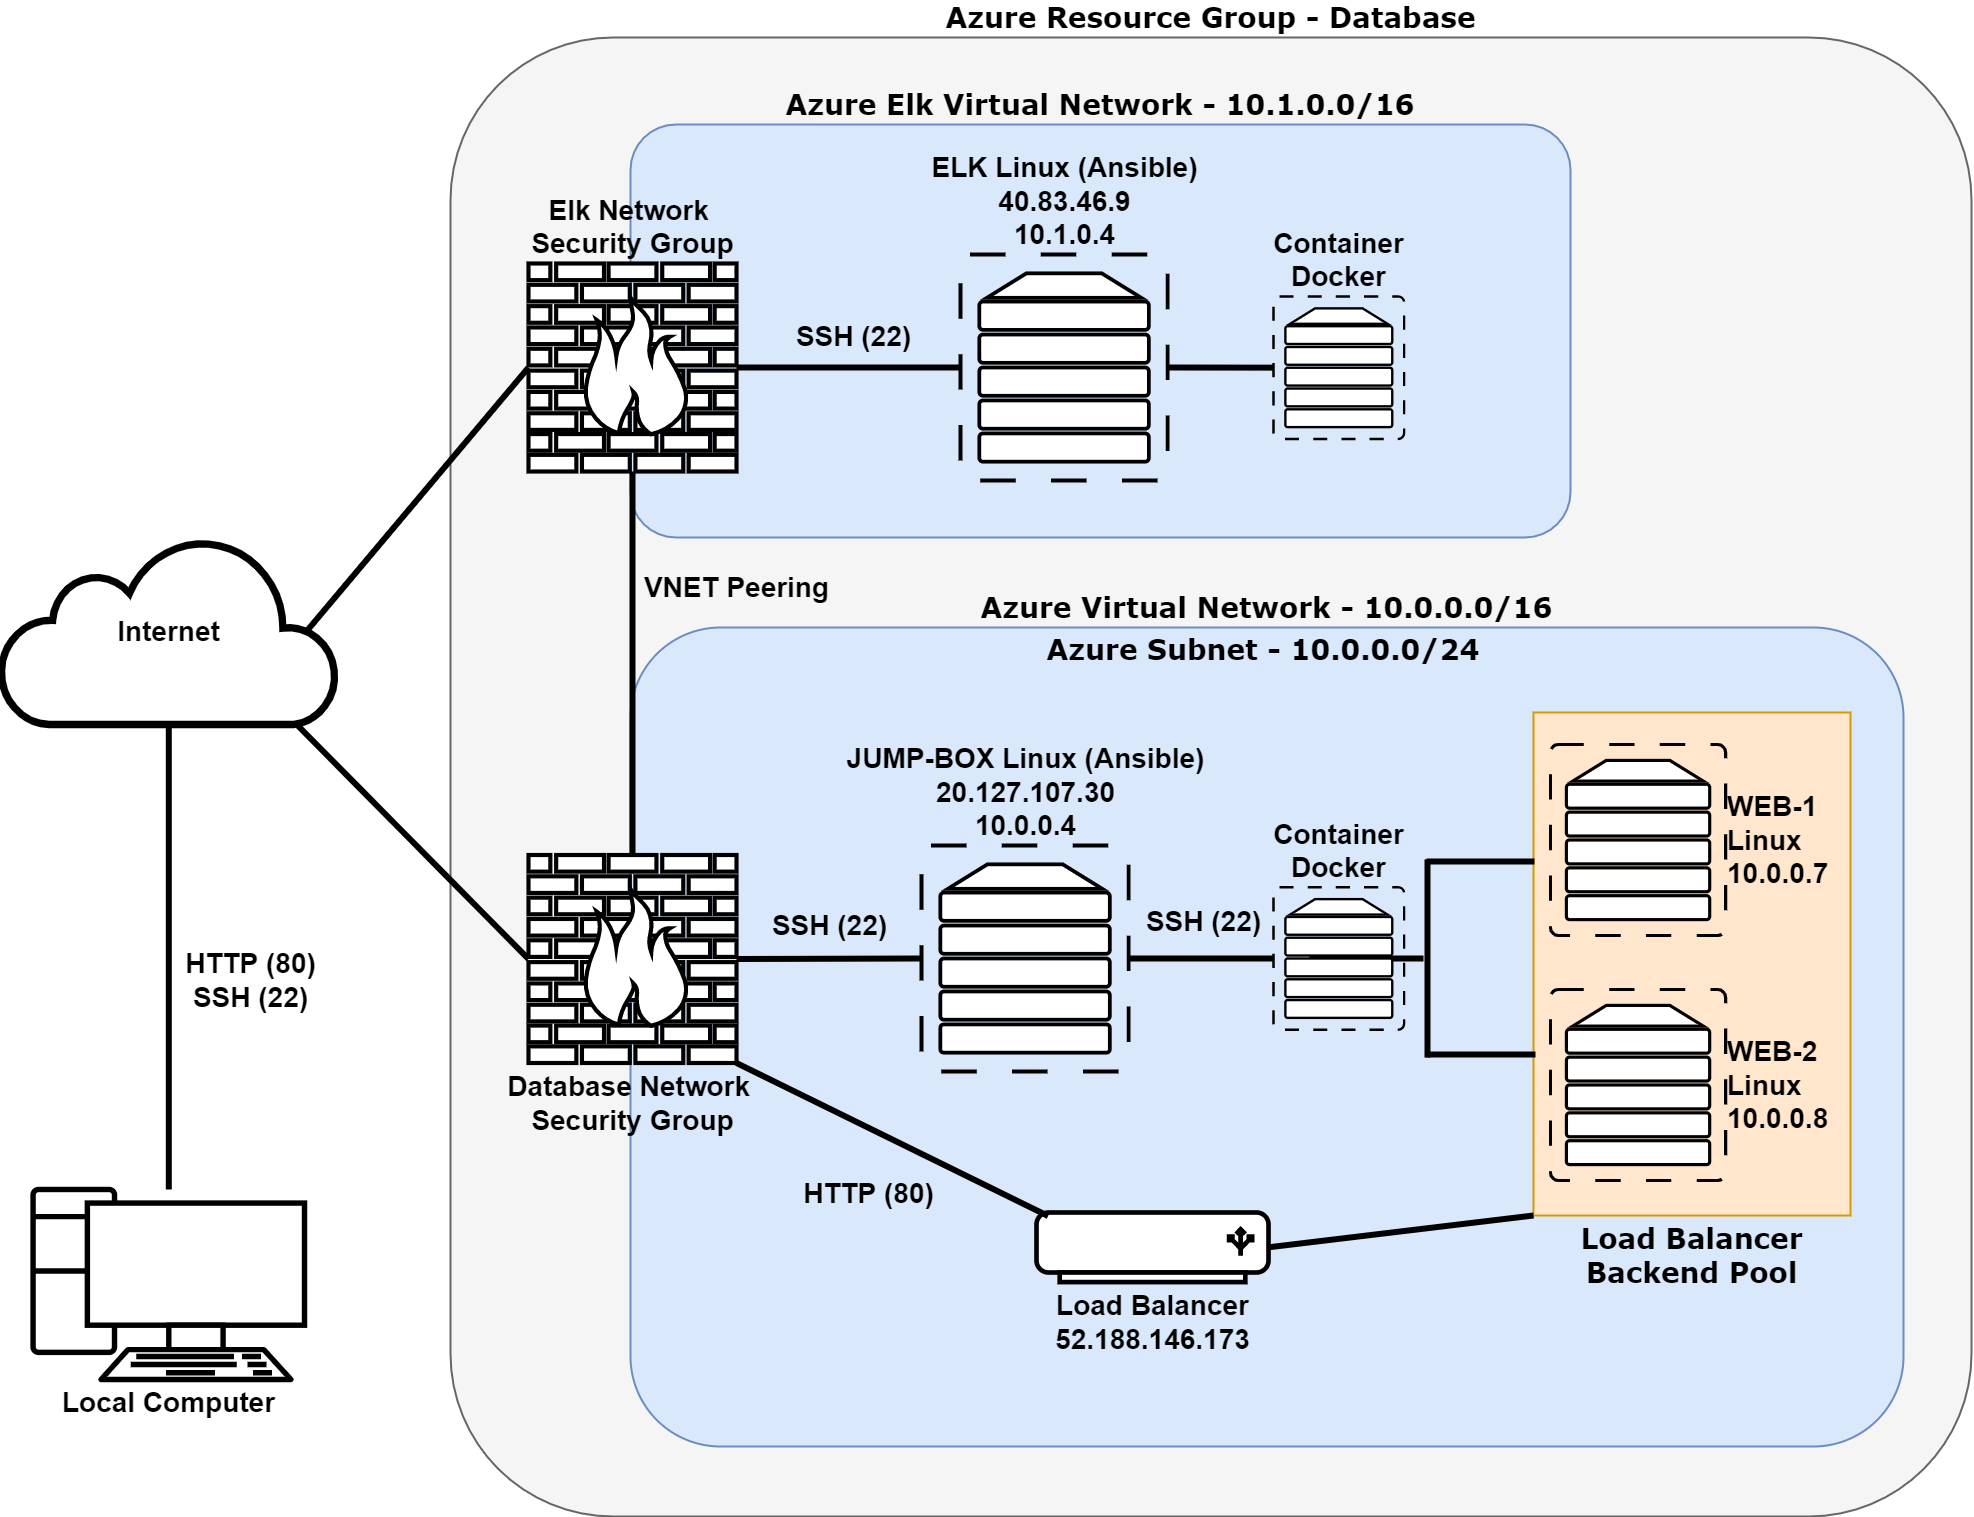

The diagram above was exported from draw.io. Its source (the exported page's mxGraphModel, read from the mxfile embedded in the PNG):
<mxGraphModel dx="3920" dy="1577" grid="1" gridSize="10" guides="1" tooltips="1" connect="1" arrows="1" fold="1" page="1" pageScale="1" pageWidth="800" pageHeight="800" math="0" shadow="0">
  <root>
    <mxCell id="0" />
    <mxCell id="1" parent="0" />
    <mxCell id="7c3789c024ecab99-78" value="&lt;b&gt;Azure Resource Group - Database&lt;/b&gt;" style="rounded=1;whiteSpace=wrap;html=1;shadow=0;comic=0;strokeWidth=2;fontFamily=Verdana;fontSize=28;align=center;arcSize=11;verticalAlign=bottom;labelPosition=center;verticalLabelPosition=top;fillColor=#f5f5f5;fontColor=#000000;strokeColor=#666666;" parent="1" vertex="1">
      <mxGeometry x="-160" y="70" width="1521" height="1479" as="geometry" />
    </mxCell>
    <mxCell id="Ee7HSUaZMOHvFOn0KL_A-1" value="&lt;b&gt;Azure Virtual Network -&amp;nbsp;10.0.0.0/16&lt;/b&gt;" style="rounded=1;whiteSpace=wrap;html=1;shadow=0;comic=0;strokeWidth=2;fontFamily=Verdana;fontSize=28;align=center;arcSize=11;verticalAlign=bottom;labelPosition=center;verticalLabelPosition=top;fillColor=#dae8fc;strokeColor=#6c8ebf;" parent="1" vertex="1">
      <mxGeometry x="20" y="660" width="1273" height="819" as="geometry" />
    </mxCell>
    <mxCell id="Ee7HSUaZMOHvFOn0KL_A-32" value="&lt;b&gt;Load Balancer Backend Pool&lt;br&gt;&lt;/b&gt;" style="rounded=0;whiteSpace=wrap;html=1;shadow=0;comic=0;strokeWidth=2;fontFamily=Verdana;fontSize=28;align=center;arcSize=11;verticalAlign=top;labelPosition=center;verticalLabelPosition=bottom;fillColor=#ffe6cc;strokeColor=#d79b00;" parent="1" vertex="1">
      <mxGeometry x="923" y="745" width="317" height="503" as="geometry" />
    </mxCell>
    <mxCell id="Ee7HSUaZMOHvFOn0KL_A-2" value="&lt;b&gt;Azure Subnet - 10.0.0.0/24&lt;/b&gt;" style="rounded=0;whiteSpace=wrap;html=1;shadow=0;comic=0;strokeWidth=0;fontFamily=Verdana;fontSize=28;align=center;arcSize=11;verticalAlign=top;strokeColor=none;fillColor=none;" parent="1" vertex="1">
      <mxGeometry x="435" y="659" width="436" height="57" as="geometry" />
    </mxCell>
    <mxCell id="Ee7HSUaZMOHvFOn0KL_A-4" value="&lt;b&gt;JUMP-BOX Linux (Ansible)&lt;/b&gt;&lt;br&gt;&lt;b&gt;20.127.107.30&lt;/b&gt;&lt;br&gt;&lt;b&gt;10.0.0.4&lt;/b&gt;" style="verticalAlign=bottom;verticalLabelPosition=top;labelPosition=center;align=center;html=1;outlineConnect=0;gradientDirection=north;strokeWidth=2;shape=mxgraph.networks.virtual_server;rounded=0;fontSize=28;" parent="1" vertex="1">
      <mxGeometry x="311" y="878" width="207.16" height="226" as="geometry" />
    </mxCell>
    <mxCell id="Ee7HSUaZMOHvFOn0KL_A-5" value="&lt;b style=&quot;font-size: 28px;&quot;&gt;&lt;font style=&quot;font-size: 28px;&quot;&gt;Internet&lt;/font&gt;&lt;/b&gt;" style="html=1;outlineConnect=0;gradientDirection=north;strokeWidth=2;shape=mxgraph.networks.cloud;rounded=0;fontSize=28;" parent="1" vertex="1">
      <mxGeometry x="-610" y="570" width="336.6" height="187" as="geometry" />
    </mxCell>
    <mxCell id="Ee7HSUaZMOHvFOn0KL_A-6" value="Local Computer" style="verticalAlign=top;verticalLabelPosition=bottom;labelPosition=center;align=center;html=1;outlineConnect=0;gradientDirection=north;strokeWidth=2;shape=mxgraph.networks.pc;rounded=0;fontSize=28;fontStyle=1;" parent="1" vertex="1">
      <mxGeometry x="-577.42" y="1222" width="271.43" height="190" as="geometry" />
    </mxCell>
    <mxCell id="Ee7HSUaZMOHvFOn0KL_A-8" value="&lt;b&gt;HTTP (80)&lt;br&gt;SSH (22)&lt;/b&gt;" style="text;html=1;align=center;verticalAlign=middle;resizable=0;points=[];autosize=1;strokeColor=none;fillColor=none;fontSize=28;" parent="1" vertex="1">
      <mxGeometry x="-430" y="977" width="140" height="72" as="geometry" />
    </mxCell>
    <mxCell id="Ee7HSUaZMOHvFOn0KL_A-9" style="edgeStyle=none;html=1;labelBackgroundColor=none;endArrow=none;endFill=0;strokeWidth=6;fontFamily=Verdana;fontSize=15;jumpSize=18;entryX=0.5;entryY=1;entryDx=0;entryDy=0;entryPerimeter=0;" parent="1" source="Ee7HSUaZMOHvFOn0KL_A-6" target="Ee7HSUaZMOHvFOn0KL_A-5" edge="1">
      <mxGeometry relative="1" as="geometry">
        <mxPoint x="-431.6" y="1107" as="targetPoint" />
        <mxPoint x="-610.0000000000001" y="1107" as="sourcePoint" />
      </mxGeometry>
    </mxCell>
    <mxCell id="7c3789c024ecab99-52" style="edgeStyle=none;html=1;labelBackgroundColor=none;endArrow=none;endFill=0;strokeWidth=6;fontFamily=Verdana;fontSize=15;jumpSize=18;entryX=0;entryY=0.5;entryDx=0;entryDy=0;entryPerimeter=0;exitX=0.88;exitY=1;exitDx=0;exitDy=0;exitPerimeter=0;" parent="1" source="Ee7HSUaZMOHvFOn0KL_A-5" target="Ee7HSUaZMOHvFOn0KL_A-10" edge="1">
      <mxGeometry relative="1" as="geometry">
        <mxPoint x="-95" y="994" as="targetPoint" />
        <mxPoint x="-273.4" y="994" as="sourcePoint" />
      </mxGeometry>
    </mxCell>
    <mxCell id="Ee7HSUaZMOHvFOn0KL_A-10" value="&lt;font color=&quot;#000000&quot;&gt;Database Network &lt;br&gt;Security Group&lt;/font&gt;" style="verticalAlign=top;verticalLabelPosition=bottom;labelPosition=center;align=center;html=1;outlineConnect=0;gradientDirection=north;strokeWidth=2;shape=mxgraph.networks.firewall;rounded=0;fontSize=28;fontStyle=1;" parent="1" vertex="1">
      <mxGeometry x="-82" y="887.5" width="208" height="208" as="geometry" />
    </mxCell>
    <mxCell id="Ee7HSUaZMOHvFOn0KL_A-11" value="Load Balancer&lt;br&gt;52.188.146.173" style="verticalAlign=top;verticalLabelPosition=bottom;labelPosition=center;align=center;html=1;outlineConnect=0;gradientDirection=north;strokeWidth=2;shape=mxgraph.networks.load_balancer;rounded=0;fontSize=28;fontStyle=1;" parent="1" vertex="1">
      <mxGeometry x="426" y="1245" width="232.01" height="69.6" as="geometry" />
    </mxCell>
    <mxCell id="Ee7HSUaZMOHvFOn0KL_A-12" style="edgeStyle=none;html=1;labelBackgroundColor=none;endArrow=none;endFill=0;strokeWidth=6;fontFamily=Verdana;fontSize=15;jumpSize=18;entryX=0;entryY=0.5;entryDx=0;entryDy=0;entryPerimeter=0;exitX=1;exitY=0.5;exitDx=0;exitDy=0;exitPerimeter=0;" parent="1" source="Ee7HSUaZMOHvFOn0KL_A-10" target="Ee7HSUaZMOHvFOn0KL_A-4" edge="1">
      <mxGeometry relative="1" as="geometry">
        <mxPoint x="365.4" y="999" as="targetPoint" />
        <mxPoint x="173.9999999999999" y="1001" as="sourcePoint" />
      </mxGeometry>
    </mxCell>
    <mxCell id="Ee7HSUaZMOHvFOn0KL_A-13" value="&lt;b&gt;SSH (22)&lt;/b&gt;" style="text;html=1;align=center;verticalAlign=middle;resizable=0;points=[];autosize=1;strokeColor=none;fillColor=none;fontSize=28;" parent="1" vertex="1">
      <mxGeometry x="156" y="939" width="125" height="38" as="geometry" />
    </mxCell>
    <mxCell id="Ee7HSUaZMOHvFOn0KL_A-14" style="edgeStyle=none;html=1;labelBackgroundColor=none;endArrow=none;endFill=0;strokeWidth=6;fontFamily=Verdana;fontSize=15;jumpSize=18;startArrow=none;" parent="1" edge="1">
      <mxGeometry relative="1" as="geometry">
        <mxPoint x="813" y="991" as="targetPoint" />
        <mxPoint x="699" y="991" as="sourcePoint" />
      </mxGeometry>
    </mxCell>
    <mxCell id="Ee7HSUaZMOHvFOn0KL_A-15" value="&lt;span style=&quot;font-size: 28px&quot;&gt;&lt;b&gt;WEB-1 &lt;br&gt;Linux&lt;br&gt;10.0.0.7&lt;/b&gt;&lt;/span&gt;" style="verticalAlign=middle;verticalLabelPosition=middle;labelPosition=right;align=left;html=1;outlineConnect=0;gradientDirection=north;strokeWidth=2;shape=mxgraph.networks.virtual_server;rounded=0;" parent="1" vertex="1">
      <mxGeometry x="940" y="777" width="175.08" height="191" as="geometry" />
    </mxCell>
    <mxCell id="Ee7HSUaZMOHvFOn0KL_A-18" value="&lt;span style=&quot;font-size: 28px&quot;&gt;&lt;b&gt;WEB-2 &lt;br&gt;Linux&lt;br&gt;10.0.0.8&lt;/b&gt;&lt;/span&gt;" style="verticalAlign=middle;verticalLabelPosition=middle;labelPosition=right;align=left;html=1;outlineConnect=0;gradientDirection=north;strokeWidth=2;shape=mxgraph.networks.virtual_server;rounded=0;" parent="1" vertex="1">
      <mxGeometry x="940" y="1022" width="175.08" height="191" as="geometry" />
    </mxCell>
    <mxCell id="Ee7HSUaZMOHvFOn0KL_A-20" style="edgeStyle=none;html=1;labelBackgroundColor=none;endArrow=none;endFill=0;strokeWidth=6;fontFamily=Verdana;fontSize=15;jumpSize=18;entryX=0.05;entryY=0.05;entryDx=0;entryDy=0;entryPerimeter=0;exitX=1;exitY=1;exitDx=0;exitDy=0;exitPerimeter=0;" parent="1" source="Ee7HSUaZMOHvFOn0KL_A-10" target="Ee7HSUaZMOHvFOn0KL_A-11" edge="1">
      <mxGeometry relative="1" as="geometry">
        <mxPoint x="267" y="1203.9999999999995" as="targetPoint" />
        <mxPoint x="82" y="1205" as="sourcePoint" />
      </mxGeometry>
    </mxCell>
    <mxCell id="Ee7HSUaZMOHvFOn0KL_A-21" value="&lt;b&gt;HTTP (80)&lt;/b&gt;" style="text;html=1;align=center;verticalAlign=middle;resizable=0;points=[];autosize=1;strokeColor=none;fillColor=none;fontSize=28;" parent="1" vertex="1">
      <mxGeometry x="188" y="1207" width="140" height="38" as="geometry" />
    </mxCell>
    <mxCell id="Ee7HSUaZMOHvFOn0KL_A-23" value="&lt;b&gt;SSH (22)&lt;/b&gt;" style="text;html=1;align=center;verticalAlign=middle;resizable=0;points=[];autosize=1;strokeColor=none;fillColor=none;fontSize=28;" parent="1" vertex="1">
      <mxGeometry x="530.5" y="935" width="125" height="38" as="geometry" />
    </mxCell>
    <mxCell id="Ee7HSUaZMOHvFOn0KL_A-29" style="edgeStyle=none;html=1;labelBackgroundColor=none;endArrow=none;endFill=0;strokeWidth=6;fontFamily=Verdana;fontSize=15;jumpSize=18;entryX=0.5;entryY=1;entryDx=0;entryDy=0;entryPerimeter=0;" parent="1" edge="1">
      <mxGeometry relative="1" as="geometry">
        <mxPoint x="817" y="891.87" as="targetPoint" />
        <mxPoint x="817" y="1090.12" as="sourcePoint" />
      </mxGeometry>
    </mxCell>
    <mxCell id="Ee7HSUaZMOHvFOn0KL_A-30" style="edgeStyle=none;html=1;labelBackgroundColor=none;endArrow=none;endFill=0;strokeWidth=6;fontFamily=Verdana;fontSize=15;jumpSize=18;" parent="1" edge="1">
      <mxGeometry relative="1" as="geometry">
        <mxPoint x="925" y="1087" as="targetPoint" />
        <mxPoint x="816.9999999999999" y="1086.9999999999995" as="sourcePoint" />
      </mxGeometry>
    </mxCell>
    <mxCell id="Ee7HSUaZMOHvFOn0KL_A-31" style="edgeStyle=none;html=1;labelBackgroundColor=none;endArrow=none;endFill=0;strokeWidth=6;fontFamily=Verdana;fontSize=15;jumpSize=18;" parent="1" edge="1">
      <mxGeometry relative="1" as="geometry">
        <mxPoint x="924" y="894" as="targetPoint" />
        <mxPoint x="816" y="893.9999999999995" as="sourcePoint" />
      </mxGeometry>
    </mxCell>
    <mxCell id="Ee7HSUaZMOHvFOn0KL_A-36" style="edgeStyle=none;html=1;labelBackgroundColor=none;endArrow=none;endFill=0;strokeWidth=6;fontFamily=Verdana;fontSize=15;jumpSize=18;exitX=1;exitY=0.5;exitDx=0;exitDy=0;exitPerimeter=0;entryX=0;entryY=1;entryDx=0;entryDy=0;" parent="1" source="Ee7HSUaZMOHvFOn0KL_A-11" target="Ee7HSUaZMOHvFOn0KL_A-32" edge="1">
      <mxGeometry relative="1" as="geometry">
        <mxPoint x="836" y="1317" as="targetPoint" />
        <mxPoint x="618" y="1315.5699999999995" as="sourcePoint" />
      </mxGeometry>
    </mxCell>
    <mxCell id="Ee7HSUaZMOHvFOn0KL_A-38" value="Container&lt;br&gt;Docker" style="verticalAlign=bottom;verticalLabelPosition=top;labelPosition=center;align=center;html=1;outlineConnect=0;gradientDirection=north;strokeWidth=2;shape=mxgraph.networks.virtual_server;rounded=0;sketch=0;fontSize=28;fontStyle=1" parent="1" vertex="1">
      <mxGeometry x="663" y="919.75" width="130.63" height="142.5" as="geometry" />
    </mxCell>
    <mxCell id="Ee7HSUaZMOHvFOn0KL_A-39" value="" style="edgeStyle=none;html=1;labelBackgroundColor=none;endArrow=none;endFill=0;strokeWidth=6;fontFamily=Verdana;fontSize=15;jumpSize=18;" parent="1" source="Ee7HSUaZMOHvFOn0KL_A-4" target="Ee7HSUaZMOHvFOn0KL_A-38" edge="1">
      <mxGeometry relative="1" as="geometry">
        <mxPoint x="650" y="991" as="targetPoint" />
        <mxPoint x="518.1599999999999" y="990.9999999999995" as="sourcePoint" />
      </mxGeometry>
    </mxCell>
    <mxCell id="NtK1waCovvYDy1FHkDba-1" value="&lt;b&gt;Azure Elk Virtual Network -&amp;nbsp;10.1.0.0/16&lt;/b&gt;" style="rounded=1;whiteSpace=wrap;html=1;shadow=0;comic=0;strokeWidth=2;fontFamily=Verdana;fontSize=28;align=center;arcSize=11;verticalAlign=bottom;labelPosition=center;verticalLabelPosition=top;fillColor=#dae8fc;strokeColor=#6c8ebf;" parent="1" vertex="1">
      <mxGeometry x="20" y="157" width="940" height="413" as="geometry" />
    </mxCell>
    <mxCell id="NtK1waCovvYDy1FHkDba-2" value="&lt;font color=&quot;#000000&quot;&gt;Elk Network &lt;br&gt;Security Group&lt;/font&gt;" style="verticalAlign=bottom;verticalLabelPosition=top;labelPosition=center;align=center;html=1;outlineConnect=0;gradientDirection=north;strokeWidth=2;shape=mxgraph.networks.firewall;rounded=0;fontSize=28;fontStyle=1;" parent="1" vertex="1">
      <mxGeometry x="-82" y="296" width="208" height="208" as="geometry" />
    </mxCell>
    <mxCell id="NtK1waCovvYDy1FHkDba-3" style="edgeStyle=none;html=1;labelBackgroundColor=none;endArrow=none;endFill=0;strokeWidth=6;fontFamily=Verdana;fontSize=15;jumpSize=18;entryX=0.91;entryY=0.5;entryDx=0;entryDy=0;entryPerimeter=0;exitX=0;exitY=0.5;exitDx=0;exitDy=0;exitPerimeter=0;" parent="1" source="NtK1waCovvYDy1FHkDba-2" target="Ee7HSUaZMOHvFOn0KL_A-5" edge="1">
      <mxGeometry relative="1" as="geometry">
        <mxPoint x="-178.2" y="565" as="targetPoint" />
        <mxPoint x="-410.0020000000001" y="430" as="sourcePoint" />
      </mxGeometry>
    </mxCell>
    <mxCell id="NtK1waCovvYDy1FHkDba-4" value="&lt;b&gt;ELK Linux (Ansible)&lt;/b&gt;&lt;br&gt;&lt;div&gt;&lt;b&gt;40.83.46.9&lt;/b&gt;&lt;/div&gt;&lt;b&gt;10.1.0.4&lt;/b&gt;" style="verticalAlign=bottom;verticalLabelPosition=top;labelPosition=center;align=center;html=1;outlineConnect=0;gradientDirection=north;strokeWidth=2;shape=mxgraph.networks.virtual_server;rounded=0;fontSize=28;" parent="1" vertex="1">
      <mxGeometry x="350.00000000000006" y="287" width="207.16" height="226" as="geometry" />
    </mxCell>
    <mxCell id="NtK1waCovvYDy1FHkDba-8" style="edgeStyle=none;html=1;labelBackgroundColor=none;endArrow=none;endFill=0;strokeWidth=6;fontFamily=Verdana;fontSize=15;jumpSize=18;entryX=0;entryY=0.5;entryDx=0;entryDy=0;entryPerimeter=0;" parent="1" source="NtK1waCovvYDy1FHkDba-2" target="NtK1waCovvYDy1FHkDba-4" edge="1">
      <mxGeometry relative="1" as="geometry">
        <mxPoint x="281" y="430.0000000000002" as="targetPoint" />
        <mxPoint x="130" y="400" as="sourcePoint" />
      </mxGeometry>
    </mxCell>
    <mxCell id="NtK1waCovvYDy1FHkDba-9" value="&lt;b&gt;SSH (22)&lt;/b&gt;" style="text;html=1;align=center;verticalAlign=middle;resizable=0;points=[];autosize=1;strokeColor=none;fillColor=none;fontSize=28;" parent="1" vertex="1">
      <mxGeometry x="180" y="350" width="125" height="38" as="geometry" />
    </mxCell>
    <mxCell id="NtK1waCovvYDy1FHkDba-10" style="edgeStyle=none;html=1;labelBackgroundColor=none;endArrow=none;endFill=0;strokeWidth=6;fontFamily=Verdana;fontSize=15;jumpSize=18;entryX=0.5;entryY=0;entryDx=0;entryDy=0;entryPerimeter=0;exitX=0.5;exitY=1;exitDx=0;exitDy=0;exitPerimeter=0;" parent="1" source="NtK1waCovvYDy1FHkDba-2" target="Ee7HSUaZMOHvFOn0KL_A-10" edge="1">
      <mxGeometry relative="1" as="geometry">
        <mxPoint x="-200.00399999999996" y="813.5" as="targetPoint" />
        <mxPoint x="13.689999999999998" y="550" as="sourcePoint" />
      </mxGeometry>
    </mxCell>
    <mxCell id="NtK1waCovvYDy1FHkDba-13" value="&lt;b&gt;VNET Peering&lt;br&gt;&lt;/b&gt;" style="text;html=1;align=center;verticalAlign=middle;resizable=0;points=[];autosize=1;strokeColor=none;fillColor=none;fontSize=28;" parent="1" vertex="1">
      <mxGeometry x="26" y="600" width="200" height="40" as="geometry" />
    </mxCell>
    <mxCell id="NtK1waCovvYDy1FHkDba-15" value="Container&lt;br&gt;Docker" style="verticalAlign=bottom;verticalLabelPosition=top;labelPosition=center;align=center;html=1;outlineConnect=0;gradientDirection=north;strokeWidth=2;shape=mxgraph.networks.virtual_server;rounded=0;sketch=0;fontSize=28;fontStyle=1" parent="1" vertex="1">
      <mxGeometry x="663" y="329" width="130.63" height="142.5" as="geometry" />
    </mxCell>
    <mxCell id="NtK1waCovvYDy1FHkDba-16" value="" style="edgeStyle=none;html=1;labelBackgroundColor=none;endArrow=none;endFill=0;strokeWidth=6;fontFamily=Verdana;fontSize=15;jumpSize=18;exitX=1;exitY=0.5;exitDx=0;exitDy=0;exitPerimeter=0;" parent="1" source="NtK1waCovvYDy1FHkDba-4" target="NtK1waCovvYDy1FHkDba-15" edge="1">
      <mxGeometry relative="1" as="geometry">
        <mxPoint x="980.4499999999998" y="401" as="targetPoint" />
        <mxPoint x="687.1599999999999" y="400" as="sourcePoint" />
      </mxGeometry>
    </mxCell>
  </root>
</mxGraphModel>